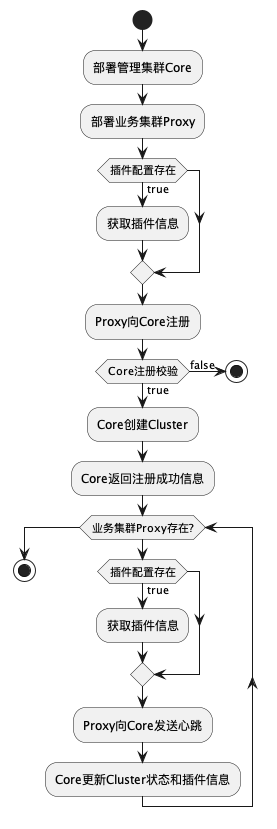

The diagram above was rendered by PlantUML. Its source (embedded in the PNG):
@startuml
'https://plantuml.com/activity-diagram-beta

start
:部署管理集群Core;
:部署业务集群Proxy;
if (插件配置存在) then (true)
  :获取插件信息;
endif
:Proxy向Core注册;
if (Core注册校验) then (true)
  :Core创建Cluster;
else (false)
  stop
endif

:Core返回注册成功信息;

while (业务集群Proxy存在?)
  if (插件配置存在) then (true)
    :获取插件信息;
  endif
  :Proxy向Core发送心跳;
  :Core更新Cluster状态和插件信息;
endwhile
stop

@enduml